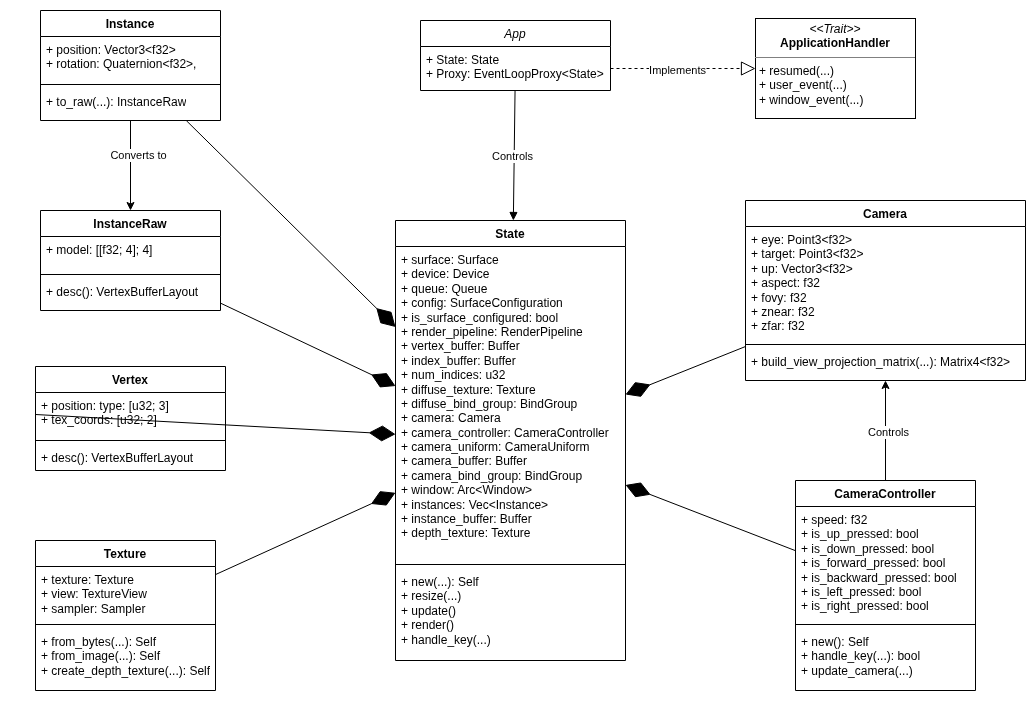

The diagram above was exported from draw.io. Its source (the exported page's mxGraphModel, read from the mxfile embedded in the PNG):
<mxGraphModel dx="2505" dy="986" grid="1" gridSize="10" guides="1" tooltips="1" connect="1" arrows="1" fold="1" page="1" pageScale="1" pageWidth="827" pageHeight="1169" math="0" shadow="0">
  <root>
    <mxCell id="WIyWlLk6GJQsqaUBKTNV-0" />
    <mxCell id="WIyWlLk6GJQsqaUBKTNV-1" parent="WIyWlLk6GJQsqaUBKTNV-0" />
    <mxCell id="zkfFHV4jXpPFQw0GAbJ--0" value="App" style="swimlane;fontStyle=2;align=center;verticalAlign=top;childLayout=stackLayout;horizontal=1;startSize=26;horizontalStack=0;resizeParent=1;resizeLast=0;collapsible=1;marginBottom=0;rounded=0;shadow=0;strokeWidth=1;" parent="WIyWlLk6GJQsqaUBKTNV-1" vertex="1">
      <mxGeometry x="105" y="100" width="190" height="70" as="geometry">
        <mxRectangle x="230" y="140" width="160" height="26" as="alternateBounds" />
      </mxGeometry>
    </mxCell>
    <mxCell id="zkfFHV4jXpPFQw0GAbJ--1" value="+ State: State&#10;+ Proxy: EventLoopProxy&lt;State&gt;" style="text;align=left;verticalAlign=top;spacingLeft=4;spacingRight=4;overflow=hidden;rotatable=0;points=[[0,0.5],[1,0.5]];portConstraint=eastwest;" parent="zkfFHV4jXpPFQw0GAbJ--0" vertex="1">
      <mxGeometry y="26" width="190" height="44" as="geometry" />
    </mxCell>
    <mxCell id="XWVjW498ZuvksqyDhaLs-4" value="&lt;p style=&quot;margin:0px;margin-top:4px;text-align:center;&quot;&gt;&lt;i&gt;&amp;lt;&amp;lt;Trait&amp;gt;&amp;gt;&lt;/i&gt;&lt;br&gt;&lt;b&gt;ApplicationHandler&lt;/b&gt;&lt;/p&gt;&lt;hr size=&quot;1&quot; style=&quot;border-style:solid;&quot;&gt;&lt;p style=&quot;margin:0px;margin-left:4px;&quot;&gt;+ resumed(...)&lt;br&gt;+ user_event(...)&lt;/p&gt;&lt;p style=&quot;margin:0px;margin-left:4px;&quot;&gt;+ window_event(...)&lt;/p&gt;" style="verticalAlign=top;align=left;overflow=fill;html=1;whiteSpace=wrap;" parent="WIyWlLk6GJQsqaUBKTNV-1" vertex="1">
      <mxGeometry x="440" y="98" width="160" height="100" as="geometry" />
    </mxCell>
    <mxCell id="XWVjW498ZuvksqyDhaLs-5" value="" style="endArrow=block;dashed=1;endFill=0;endSize=12;html=1;rounded=0;exitX=1;exitY=0.5;exitDx=0;exitDy=0;" parent="WIyWlLk6GJQsqaUBKTNV-1" source="zkfFHV4jXpPFQw0GAbJ--1" target="XWVjW498ZuvksqyDhaLs-4" edge="1">
      <mxGeometry width="160" relative="1" as="geometry">
        <mxPoint x="355" y="459" as="sourcePoint" />
        <mxPoint x="515" y="459" as="targetPoint" />
      </mxGeometry>
    </mxCell>
    <mxCell id="XWVjW498ZuvksqyDhaLs-6" value="Implements" style="edgeLabel;html=1;align=center;verticalAlign=middle;resizable=0;points=[];" parent="XWVjW498ZuvksqyDhaLs-5" vertex="1" connectable="0">
      <mxGeometry x="0.1765" relative="1" as="geometry">
        <mxPoint x="-19" y="1" as="offset" />
      </mxGeometry>
    </mxCell>
    <mxCell id="XWVjW498ZuvksqyDhaLs-8" value="Vertex" style="swimlane;fontStyle=1;align=center;verticalAlign=top;childLayout=stackLayout;horizontal=1;startSize=26;horizontalStack=0;resizeParent=1;resizeParentMax=0;resizeLast=0;collapsible=1;marginBottom=0;whiteSpace=wrap;html=1;" parent="WIyWlLk6GJQsqaUBKTNV-1" vertex="1">
      <mxGeometry x="-280" y="446" width="190" height="104" as="geometry" />
    </mxCell>
    <mxCell id="XWVjW498ZuvksqyDhaLs-9" value="+ position: type: [u32; 3]&lt;div&gt;+ tex_coords: [u32; 2]&lt;/div&gt;" style="text;strokeColor=none;fillColor=none;align=left;verticalAlign=top;spacingLeft=4;spacingRight=4;overflow=hidden;rotatable=0;points=[[0,0.5],[1,0.5]];portConstraint=eastwest;whiteSpace=wrap;html=1;" parent="XWVjW498ZuvksqyDhaLs-8" vertex="1">
      <mxGeometry y="26" width="190" height="44" as="geometry" />
    </mxCell>
    <mxCell id="XWVjW498ZuvksqyDhaLs-10" value="" style="line;strokeWidth=1;fillColor=none;align=left;verticalAlign=middle;spacingTop=-1;spacingLeft=3;spacingRight=3;rotatable=0;labelPosition=right;points=[];portConstraint=eastwest;strokeColor=inherit;" parent="XWVjW498ZuvksqyDhaLs-8" vertex="1">
      <mxGeometry y="70" width="190" height="8" as="geometry" />
    </mxCell>
    <mxCell id="XWVjW498ZuvksqyDhaLs-11" value="+ desc(): VertexBufferLayout" style="text;strokeColor=none;fillColor=none;align=left;verticalAlign=top;spacingLeft=4;spacingRight=4;overflow=hidden;rotatable=0;points=[[0,0.5],[1,0.5]];portConstraint=eastwest;whiteSpace=wrap;html=1;" parent="XWVjW498ZuvksqyDhaLs-8" vertex="1">
      <mxGeometry y="78" width="190" height="26" as="geometry" />
    </mxCell>
    <mxCell id="XWVjW498ZuvksqyDhaLs-12" value="Texture" style="swimlane;fontStyle=1;align=center;verticalAlign=top;childLayout=stackLayout;horizontal=1;startSize=26;horizontalStack=0;resizeParent=1;resizeParentMax=0;resizeLast=0;collapsible=1;marginBottom=0;whiteSpace=wrap;html=1;" parent="WIyWlLk6GJQsqaUBKTNV-1" vertex="1">
      <mxGeometry x="-280" y="620" width="180" height="150" as="geometry" />
    </mxCell>
    <mxCell id="XWVjW498ZuvksqyDhaLs-13" value="+ texture: Texture&lt;div&gt;+ view: TextureView&lt;/div&gt;&lt;div&gt;+ sampler: Sampler&lt;/div&gt;" style="text;strokeColor=none;fillColor=none;align=left;verticalAlign=top;spacingLeft=4;spacingRight=4;overflow=hidden;rotatable=0;points=[[0,0.5],[1,0.5]];portConstraint=eastwest;whiteSpace=wrap;html=1;" parent="XWVjW498ZuvksqyDhaLs-12" vertex="1">
      <mxGeometry y="26" width="180" height="54" as="geometry" />
    </mxCell>
    <mxCell id="XWVjW498ZuvksqyDhaLs-14" value="" style="line;strokeWidth=1;fillColor=none;align=left;verticalAlign=middle;spacingTop=-1;spacingLeft=3;spacingRight=3;rotatable=0;labelPosition=right;points=[];portConstraint=eastwest;strokeColor=inherit;" parent="XWVjW498ZuvksqyDhaLs-12" vertex="1">
      <mxGeometry y="80" width="180" height="8" as="geometry" />
    </mxCell>
    <mxCell id="XWVjW498ZuvksqyDhaLs-15" value="+ from_bytes(...): Self&lt;div&gt;+ from_image(...): Self&lt;/div&gt;&lt;div&gt;+&amp;nbsp;create_depth_texture(...): Self&lt;/div&gt;" style="text;strokeColor=none;fillColor=none;align=left;verticalAlign=top;spacingLeft=4;spacingRight=4;overflow=hidden;rotatable=0;points=[[0,0.5],[1,0.5]];portConstraint=eastwest;whiteSpace=wrap;html=1;" parent="XWVjW498ZuvksqyDhaLs-12" vertex="1">
      <mxGeometry y="88" width="180" height="62" as="geometry" />
    </mxCell>
    <mxCell id="XWVjW498ZuvksqyDhaLs-16" value="State" style="swimlane;fontStyle=1;align=center;verticalAlign=top;childLayout=stackLayout;horizontal=1;startSize=26;horizontalStack=0;resizeParent=1;resizeParentMax=0;resizeLast=0;collapsible=1;marginBottom=0;whiteSpace=wrap;html=1;" parent="WIyWlLk6GJQsqaUBKTNV-1" vertex="1">
      <mxGeometry x="80" y="300" width="230" height="440" as="geometry" />
    </mxCell>
    <mxCell id="XWVjW498ZuvksqyDhaLs-17" value="&lt;div&gt;+ surface: Surface&lt;/div&gt;&lt;div&gt;+ device: Device&lt;/div&gt;&lt;div&gt;+ queue: Queue&lt;/div&gt;&lt;div&gt;+ config: SurfaceConfiguration&lt;/div&gt;&lt;div&gt;+ is_surface_configured: bool&lt;/div&gt;&lt;div&gt;+ render_pipeline: RenderPipeline&lt;/div&gt;&lt;div&gt;+ vertex_buffer: Buffer&lt;/div&gt;&lt;div&gt;+ index_buffer: Buffer&lt;/div&gt;&lt;div&gt;+ num_indices: u32&lt;/div&gt;&lt;div&gt;+ diffuse_texture: Texture&lt;/div&gt;&lt;div&gt;+ diffuse_bind_group: BindGroup&lt;/div&gt;&lt;div&gt;+ camera: Camera&lt;/div&gt;&lt;div&gt;+ camera_controller: CameraController&lt;/div&gt;&lt;div&gt;+ camera_uniform: CameraUniform&lt;/div&gt;&lt;div&gt;+ camera_buffer: Buffer&lt;/div&gt;&lt;div&gt;+ camera_bind_group: BindGroup&lt;/div&gt;&lt;div&gt;+ window: Arc&amp;lt;Window&amp;gt;&lt;/div&gt;&lt;div&gt;+ instances: Vec&amp;lt;Instance&amp;gt;&lt;/div&gt;&lt;div&gt;+ instance_buffer: Buffer&lt;/div&gt;&lt;div&gt;+ depth_texture: Texture&lt;/div&gt;" style="text;strokeColor=none;fillColor=none;align=left;verticalAlign=top;spacingLeft=4;spacingRight=4;overflow=hidden;rotatable=0;points=[[0,0.5],[1,0.5]];portConstraint=eastwest;whiteSpace=wrap;html=1;" parent="XWVjW498ZuvksqyDhaLs-16" vertex="1">
      <mxGeometry y="26" width="230" height="314" as="geometry" />
    </mxCell>
    <mxCell id="XWVjW498ZuvksqyDhaLs-18" value="" style="line;strokeWidth=1;fillColor=none;align=left;verticalAlign=middle;spacingTop=-1;spacingLeft=3;spacingRight=3;rotatable=0;labelPosition=right;points=[];portConstraint=eastwest;strokeColor=inherit;" parent="XWVjW498ZuvksqyDhaLs-16" vertex="1">
      <mxGeometry y="340" width="230" height="8" as="geometry" />
    </mxCell>
    <mxCell id="XWVjW498ZuvksqyDhaLs-19" value="+ new(...): Self&lt;div&gt;+ resize(...)&lt;/div&gt;&lt;div&gt;+ update()&lt;/div&gt;&lt;div&gt;+ render()&lt;/div&gt;&lt;div&gt;+ handle_key(...)&lt;/div&gt;" style="text;strokeColor=none;fillColor=none;align=left;verticalAlign=top;spacingLeft=4;spacingRight=4;overflow=hidden;rotatable=0;points=[[0,0.5],[1,0.5]];portConstraint=eastwest;whiteSpace=wrap;html=1;" parent="XWVjW498ZuvksqyDhaLs-16" vertex="1">
      <mxGeometry y="348" width="230" height="92" as="geometry" />
    </mxCell>
    <mxCell id="XWVjW498ZuvksqyDhaLs-20" value="" style="endArrow=diamondThin;endFill=1;endSize=24;html=1;rounded=0;exitX=0;exitY=0.5;exitDx=0;exitDy=0;" parent="WIyWlLk6GJQsqaUBKTNV-1" source="XWVjW498ZuvksqyDhaLs-9" target="XWVjW498ZuvksqyDhaLs-16" edge="1">
      <mxGeometry width="160" relative="1" as="geometry">
        <mxPoint x="355" y="459" as="sourcePoint" />
        <mxPoint x="515" y="459" as="targetPoint" />
      </mxGeometry>
    </mxCell>
    <mxCell id="XWVjW498ZuvksqyDhaLs-21" value="" style="endArrow=diamondThin;endFill=1;endSize=24;html=1;rounded=0;" parent="WIyWlLk6GJQsqaUBKTNV-1" source="XWVjW498ZuvksqyDhaLs-12" target="XWVjW498ZuvksqyDhaLs-16" edge="1">
      <mxGeometry width="160" relative="1" as="geometry">
        <mxPoint x="355" y="459" as="sourcePoint" />
        <mxPoint x="515" y="459" as="targetPoint" />
      </mxGeometry>
    </mxCell>
    <mxCell id="XWVjW498ZuvksqyDhaLs-22" value="" style="endArrow=none;startArrow=block;endFill=0;startFill=1;html=1;rounded=0;" parent="WIyWlLk6GJQsqaUBKTNV-1" source="XWVjW498ZuvksqyDhaLs-16" target="zkfFHV4jXpPFQw0GAbJ--0" edge="1">
      <mxGeometry width="160" relative="1" as="geometry">
        <mxPoint x="355" y="459" as="sourcePoint" />
        <mxPoint x="515" y="459" as="targetPoint" />
      </mxGeometry>
    </mxCell>
    <mxCell id="p2j7ADkHpW-Y4wKYZ4uU-9" value="Controls" style="edgeLabel;html=1;align=center;verticalAlign=middle;resizable=0;points=[];" vertex="1" connectable="0" parent="XWVjW498ZuvksqyDhaLs-22">
      <mxGeometry x="-0.0051" y="2" relative="1" as="geometry">
        <mxPoint as="offset" />
      </mxGeometry>
    </mxCell>
    <mxCell id="p2j7ADkHpW-Y4wKYZ4uU-0" value="Camera" style="swimlane;fontStyle=1;align=center;verticalAlign=top;childLayout=stackLayout;horizontal=1;startSize=26;horizontalStack=0;resizeParent=1;resizeParentMax=0;resizeLast=0;collapsible=1;marginBottom=0;whiteSpace=wrap;html=1;" vertex="1" parent="WIyWlLk6GJQsqaUBKTNV-1">
      <mxGeometry x="430" y="280" width="280" height="180" as="geometry" />
    </mxCell>
    <mxCell id="p2j7ADkHpW-Y4wKYZ4uU-1" value="&lt;div&gt;+ eye: Point3&amp;lt;f32&amp;gt;&lt;/div&gt;&lt;div&gt;+ target: Point3&amp;lt;f32&amp;gt;&lt;/div&gt;&lt;div&gt;+ up: Vector3&amp;lt;f32&amp;gt;&lt;/div&gt;&lt;div&gt;+ aspect: f32&lt;/div&gt;&lt;div&gt;+ fovy: f32&lt;/div&gt;&lt;div&gt;+ znear: f32&lt;/div&gt;&lt;div&gt;+ zfar: f32&lt;/div&gt;" style="text;strokeColor=none;fillColor=none;align=left;verticalAlign=top;spacingLeft=4;spacingRight=4;overflow=hidden;rotatable=0;points=[[0,0.5],[1,0.5]];portConstraint=eastwest;whiteSpace=wrap;html=1;" vertex="1" parent="p2j7ADkHpW-Y4wKYZ4uU-0">
      <mxGeometry y="26" width="280" height="114" as="geometry" />
    </mxCell>
    <mxCell id="p2j7ADkHpW-Y4wKYZ4uU-2" value="" style="line;strokeWidth=1;fillColor=none;align=left;verticalAlign=middle;spacingTop=-1;spacingLeft=3;spacingRight=3;rotatable=0;labelPosition=right;points=[];portConstraint=eastwest;strokeColor=inherit;" vertex="1" parent="p2j7ADkHpW-Y4wKYZ4uU-0">
      <mxGeometry y="140" width="280" height="8" as="geometry" />
    </mxCell>
    <mxCell id="p2j7ADkHpW-Y4wKYZ4uU-3" value="+&lt;span style=&quot;background-color: transparent;&quot;&gt;&amp;nbsp;build_view_projection_matrix(...): Matrix4&amp;lt;f32&amp;gt;&amp;nbsp;&lt;/span&gt;" style="text;strokeColor=none;fillColor=none;align=left;verticalAlign=top;spacingLeft=4;spacingRight=4;overflow=hidden;rotatable=0;points=[[0,0.5],[1,0.5]];portConstraint=eastwest;whiteSpace=wrap;html=1;" vertex="1" parent="p2j7ADkHpW-Y4wKYZ4uU-0">
      <mxGeometry y="148" width="280" height="32" as="geometry" />
    </mxCell>
    <mxCell id="p2j7ADkHpW-Y4wKYZ4uU-4" value="" style="endArrow=diamondThin;endFill=1;endSize=24;html=1;rounded=0;" edge="1" parent="WIyWlLk6GJQsqaUBKTNV-1" source="p2j7ADkHpW-Y4wKYZ4uU-0" target="XWVjW498ZuvksqyDhaLs-16">
      <mxGeometry width="160" relative="1" as="geometry">
        <mxPoint x="509" y="610" as="sourcePoint" />
        <mxPoint x="319" y="630" as="targetPoint" />
      </mxGeometry>
    </mxCell>
    <mxCell id="p2j7ADkHpW-Y4wKYZ4uU-5" value="CameraController" style="swimlane;fontStyle=1;align=center;verticalAlign=top;childLayout=stackLayout;horizontal=1;startSize=26;horizontalStack=0;resizeParent=1;resizeParentMax=0;resizeLast=0;collapsible=1;marginBottom=0;whiteSpace=wrap;html=1;" vertex="1" parent="WIyWlLk6GJQsqaUBKTNV-1">
      <mxGeometry x="480" y="560" width="180" height="210" as="geometry" />
    </mxCell>
    <mxCell id="p2j7ADkHpW-Y4wKYZ4uU-6" value="&lt;div&gt;+ speed: f32&lt;/div&gt;&lt;div&gt;+ is_up_pressed: bool&lt;/div&gt;&lt;div&gt;+ is_down_pressed: bool&lt;/div&gt;&lt;div&gt;+ is_forward_pressed: bool&lt;/div&gt;&lt;div&gt;+ is_backward_pressed: bool&lt;/div&gt;&lt;div&gt;+ is_left_pressed: bool&lt;/div&gt;&lt;div&gt;+ is_right_pressed: bool&lt;/div&gt;" style="text;strokeColor=none;fillColor=none;align=left;verticalAlign=top;spacingLeft=4;spacingRight=4;overflow=hidden;rotatable=0;points=[[0,0.5],[1,0.5]];portConstraint=eastwest;whiteSpace=wrap;html=1;" vertex="1" parent="p2j7ADkHpW-Y4wKYZ4uU-5">
      <mxGeometry y="26" width="180" height="114" as="geometry" />
    </mxCell>
    <mxCell id="p2j7ADkHpW-Y4wKYZ4uU-7" value="" style="line;strokeWidth=1;fillColor=none;align=left;verticalAlign=middle;spacingTop=-1;spacingLeft=3;spacingRight=3;rotatable=0;labelPosition=right;points=[];portConstraint=eastwest;strokeColor=inherit;" vertex="1" parent="p2j7ADkHpW-Y4wKYZ4uU-5">
      <mxGeometry y="140" width="180" height="8" as="geometry" />
    </mxCell>
    <mxCell id="p2j7ADkHpW-Y4wKYZ4uU-8" value="&lt;div&gt;+ new(): Self&lt;/div&gt;&lt;div&gt;+ handle_key(...): bool&lt;/div&gt;&lt;div&gt;+&amp;nbsp;update_camera(...)&lt;/div&gt;" style="text;strokeColor=none;fillColor=none;align=left;verticalAlign=top;spacingLeft=4;spacingRight=4;overflow=hidden;rotatable=0;points=[[0,0.5],[1,0.5]];portConstraint=eastwest;whiteSpace=wrap;html=1;" vertex="1" parent="p2j7ADkHpW-Y4wKYZ4uU-5">
      <mxGeometry y="148" width="180" height="62" as="geometry" />
    </mxCell>
    <mxCell id="p2j7ADkHpW-Y4wKYZ4uU-10" value="Instance" style="swimlane;fontStyle=1;align=center;verticalAlign=top;childLayout=stackLayout;horizontal=1;startSize=26;horizontalStack=0;resizeParent=1;resizeParentMax=0;resizeLast=0;collapsible=1;marginBottom=0;whiteSpace=wrap;html=1;" vertex="1" parent="WIyWlLk6GJQsqaUBKTNV-1">
      <mxGeometry x="-275" y="90" width="180" height="110" as="geometry" />
    </mxCell>
    <mxCell id="p2j7ADkHpW-Y4wKYZ4uU-11" value="&lt;div&gt;+ position: Vector3&amp;lt;f32&amp;gt;&lt;/div&gt;&lt;div&gt;&lt;span style=&quot;background-color: transparent; color: light-dark(rgb(0, 0, 0), rgb(255, 255, 255));&quot;&gt;+ rotation: Quaternion&amp;lt;f32&amp;gt;,&lt;/span&gt;&lt;/div&gt;" style="text;strokeColor=none;fillColor=none;align=left;verticalAlign=top;spacingLeft=4;spacingRight=4;overflow=hidden;rotatable=0;points=[[0,0.5],[1,0.5]];portConstraint=eastwest;whiteSpace=wrap;html=1;" vertex="1" parent="p2j7ADkHpW-Y4wKYZ4uU-10">
      <mxGeometry y="26" width="180" height="44" as="geometry" />
    </mxCell>
    <mxCell id="p2j7ADkHpW-Y4wKYZ4uU-12" value="" style="line;strokeWidth=1;fillColor=none;align=left;verticalAlign=middle;spacingTop=-1;spacingLeft=3;spacingRight=3;rotatable=0;labelPosition=right;points=[];portConstraint=eastwest;strokeColor=inherit;" vertex="1" parent="p2j7ADkHpW-Y4wKYZ4uU-10">
      <mxGeometry y="70" width="180" height="8" as="geometry" />
    </mxCell>
    <mxCell id="p2j7ADkHpW-Y4wKYZ4uU-13" value="+&amp;nbsp;to_raw(...): InstanceRaw" style="text;strokeColor=none;fillColor=none;align=left;verticalAlign=top;spacingLeft=4;spacingRight=4;overflow=hidden;rotatable=0;points=[[0,0.5],[1,0.5]];portConstraint=eastwest;whiteSpace=wrap;html=1;" vertex="1" parent="p2j7ADkHpW-Y4wKYZ4uU-10">
      <mxGeometry y="78" width="180" height="32" as="geometry" />
    </mxCell>
    <mxCell id="p2j7ADkHpW-Y4wKYZ4uU-14" value="InstanceRaw" style="swimlane;fontStyle=1;align=center;verticalAlign=top;childLayout=stackLayout;horizontal=1;startSize=26;horizontalStack=0;resizeParent=1;resizeParentMax=0;resizeLast=0;collapsible=1;marginBottom=0;whiteSpace=wrap;html=1;" vertex="1" parent="WIyWlLk6GJQsqaUBKTNV-1">
      <mxGeometry x="-275" y="290" width="180" height="100" as="geometry" />
    </mxCell>
    <mxCell id="p2j7ADkHpW-Y4wKYZ4uU-15" value="&lt;div&gt;+&amp;nbsp;model: [[f32; 4]; 4]&lt;/div&gt;" style="text;strokeColor=none;fillColor=none;align=left;verticalAlign=top;spacingLeft=4;spacingRight=4;overflow=hidden;rotatable=0;points=[[0,0.5],[1,0.5]];portConstraint=eastwest;whiteSpace=wrap;html=1;" vertex="1" parent="p2j7ADkHpW-Y4wKYZ4uU-14">
      <mxGeometry y="26" width="180" height="34" as="geometry" />
    </mxCell>
    <mxCell id="p2j7ADkHpW-Y4wKYZ4uU-16" value="" style="line;strokeWidth=1;fillColor=none;align=left;verticalAlign=middle;spacingTop=-1;spacingLeft=3;spacingRight=3;rotatable=0;labelPosition=right;points=[];portConstraint=eastwest;strokeColor=inherit;" vertex="1" parent="p2j7ADkHpW-Y4wKYZ4uU-14">
      <mxGeometry y="60" width="180" height="8" as="geometry" />
    </mxCell>
    <mxCell id="p2j7ADkHpW-Y4wKYZ4uU-17" value="+ desc(): VertexBufferLayout" style="text;strokeColor=none;fillColor=none;align=left;verticalAlign=top;spacingLeft=4;spacingRight=4;overflow=hidden;rotatable=0;points=[[0,0.5],[1,0.5]];portConstraint=eastwest;whiteSpace=wrap;html=1;" vertex="1" parent="p2j7ADkHpW-Y4wKYZ4uU-14">
      <mxGeometry y="68" width="180" height="32" as="geometry" />
    </mxCell>
    <mxCell id="p2j7ADkHpW-Y4wKYZ4uU-21" value="" style="endArrow=classic;html=1;rounded=0;" edge="1" parent="WIyWlLk6GJQsqaUBKTNV-1" source="p2j7ADkHpW-Y4wKYZ4uU-5" target="p2j7ADkHpW-Y4wKYZ4uU-0">
      <mxGeometry width="50" height="50" relative="1" as="geometry">
        <mxPoint x="480" y="760" as="sourcePoint" />
        <mxPoint x="530" y="710" as="targetPoint" />
      </mxGeometry>
    </mxCell>
    <mxCell id="p2j7ADkHpW-Y4wKYZ4uU-22" value="Controls" style="edgeLabel;html=1;align=center;verticalAlign=middle;resizable=0;points=[];" vertex="1" connectable="0" parent="p2j7ADkHpW-Y4wKYZ4uU-21">
      <mxGeometry x="-0.0389" y="-2" relative="1" as="geometry">
        <mxPoint as="offset" />
      </mxGeometry>
    </mxCell>
    <mxCell id="p2j7ADkHpW-Y4wKYZ4uU-26" value="" style="endArrow=classic;html=1;rounded=0;" edge="1" parent="WIyWlLk6GJQsqaUBKTNV-1" source="p2j7ADkHpW-Y4wKYZ4uU-10" target="p2j7ADkHpW-Y4wKYZ4uU-14">
      <mxGeometry width="50" height="50" relative="1" as="geometry">
        <mxPoint x="488" y="910" as="sourcePoint" />
        <mxPoint x="538" y="860" as="targetPoint" />
      </mxGeometry>
    </mxCell>
    <mxCell id="p2j7ADkHpW-Y4wKYZ4uU-27" value="Converts to" style="edgeLabel;html=1;align=center;verticalAlign=middle;resizable=0;points=[];" vertex="1" connectable="0" parent="p2j7ADkHpW-Y4wKYZ4uU-26">
      <mxGeometry x="-0.2206" relative="1" as="geometry">
        <mxPoint x="7" y="-1" as="offset" />
      </mxGeometry>
    </mxCell>
    <mxCell id="p2j7ADkHpW-Y4wKYZ4uU-28" value="" style="endArrow=diamondThin;endFill=1;endSize=24;html=1;rounded=0;" edge="1" parent="WIyWlLk6GJQsqaUBKTNV-1" source="p2j7ADkHpW-Y4wKYZ4uU-5" target="XWVjW498ZuvksqyDhaLs-16">
      <mxGeometry width="160" relative="1" as="geometry">
        <mxPoint x="490" y="634" as="sourcePoint" />
        <mxPoint x="290" y="625" as="targetPoint" />
      </mxGeometry>
    </mxCell>
    <mxCell id="p2j7ADkHpW-Y4wKYZ4uU-29" value="" style="endArrow=diamondThin;endFill=1;endSize=24;html=1;rounded=0;" edge="1" parent="WIyWlLk6GJQsqaUBKTNV-1" source="p2j7ADkHpW-Y4wKYZ4uU-14" target="XWVjW498ZuvksqyDhaLs-16">
      <mxGeometry width="160" relative="1" as="geometry">
        <mxPoint x="630" y="1051" as="sourcePoint" />
        <mxPoint x="380" y="900" as="targetPoint" />
      </mxGeometry>
    </mxCell>
    <mxCell id="p2j7ADkHpW-Y4wKYZ4uU-30" value="" style="endArrow=diamondThin;endFill=1;endSize=24;html=1;rounded=0;" edge="1" parent="WIyWlLk6GJQsqaUBKTNV-1" source="p2j7ADkHpW-Y4wKYZ4uU-10" target="XWVjW498ZuvksqyDhaLs-16">
      <mxGeometry width="160" relative="1" as="geometry">
        <mxPoint x="660" y="1071" as="sourcePoint" />
        <mxPoint x="410" y="920" as="targetPoint" />
      </mxGeometry>
    </mxCell>
  </root>
</mxGraphModel>